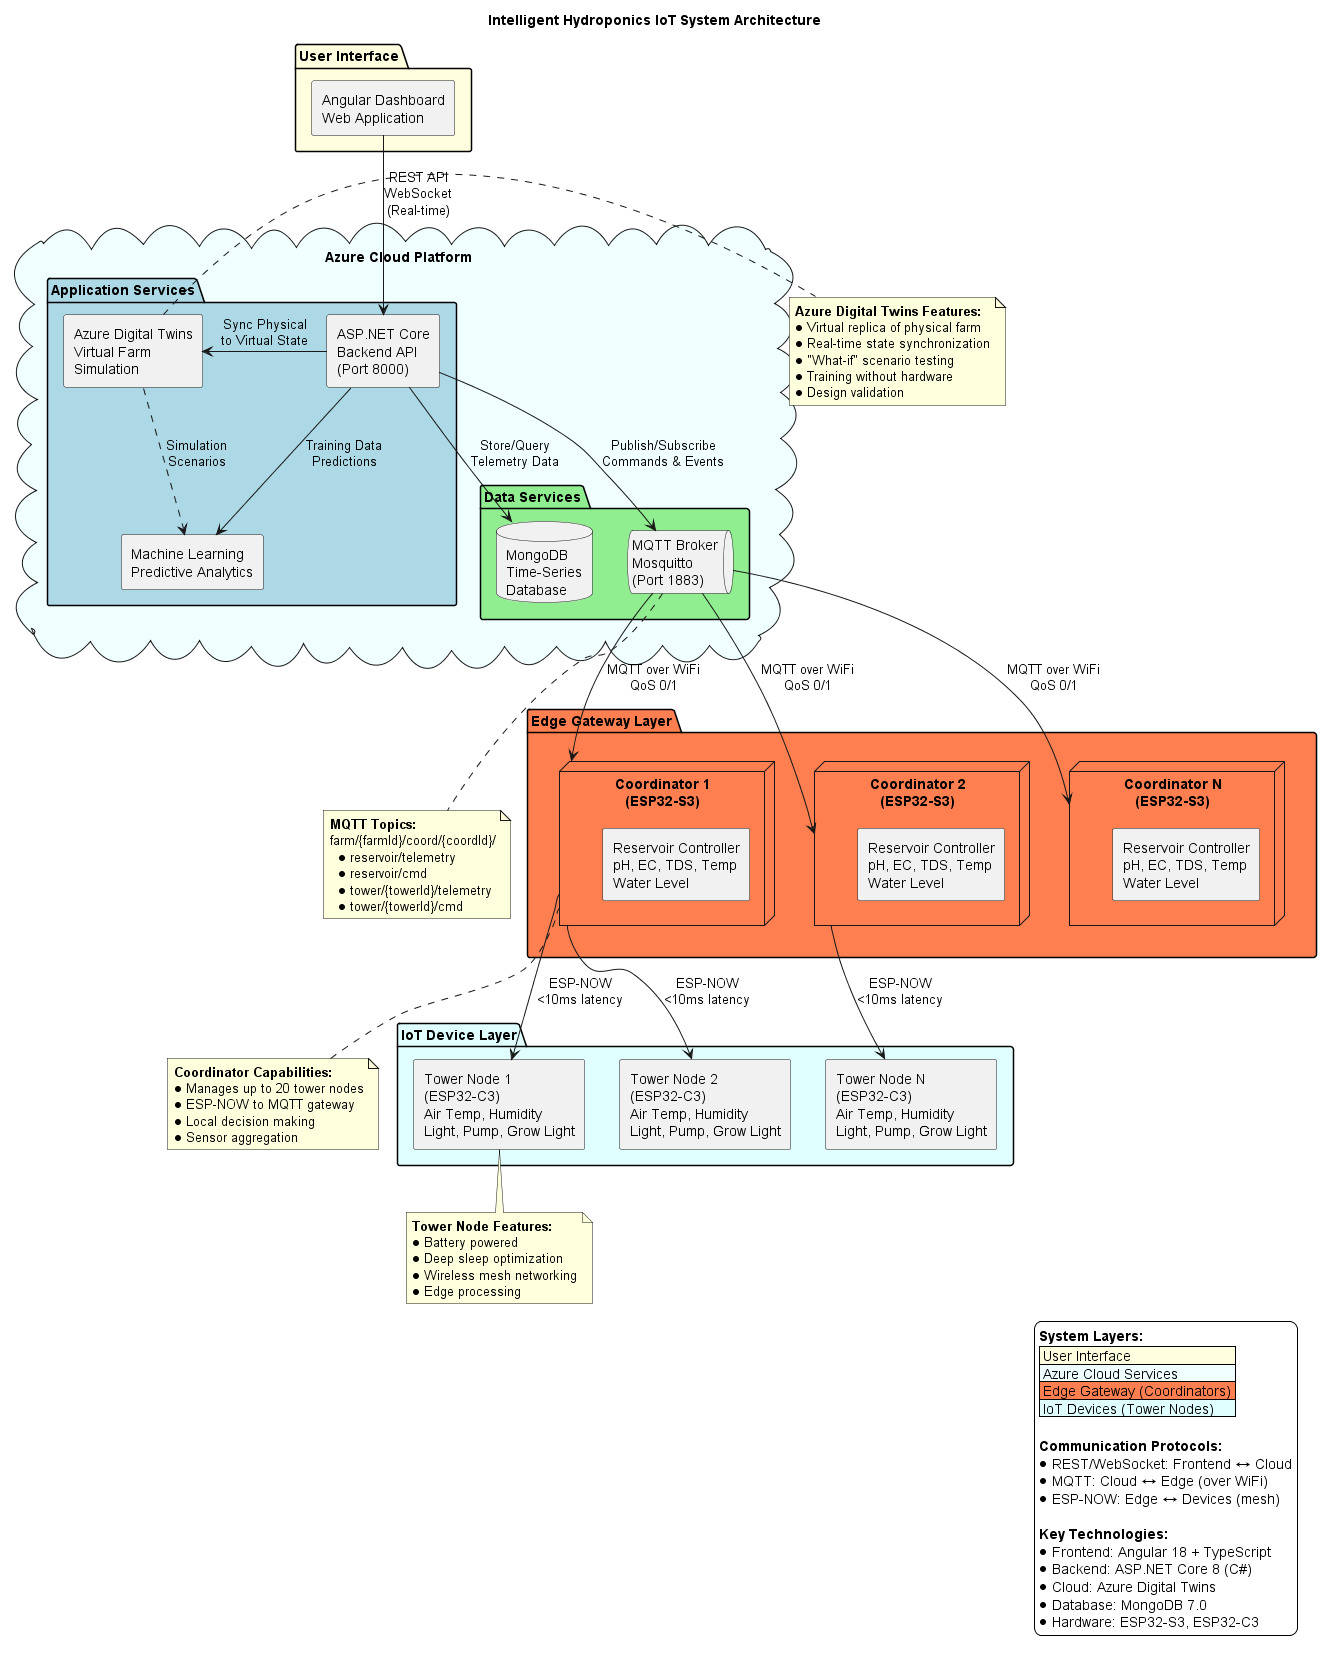

The diagram above was rendered by PlantUML. Its source (embedded in the PNG):
@startuml Intelligent Hydroponics System Architecture

skinparam componentStyle rectangle
skinparam backgroundColor white
skinparam shadowing false

title Intelligent Hydroponics IoT System Architecture

package "User Interface" #LightYellow {
    [Angular Dashboard\nWeb Application] as Frontend
}

cloud "Azure Cloud Platform" #Azure {
    
    package "Application Services" #LightBlue {
        [ASP.NET Core\nBackend API\n(Port 8000)] as Backend
        [Azure Digital Twins\nVirtual Farm\nSimulation] as DigitalTwin
        [Machine Learning\nPredictive Analytics] as ML
    }
    
    package "Data Services" #LightGreen {
        database "MongoDB\nTime-Series\nDatabase" as MongoDB
        queue "MQTT Broker\nMosquitto\n(Port 1883)" as MQTT
    }
}

package "Edge Gateway Layer" #Coral {
    node "Coordinator 1\n(ESP32-S3)" as Coord1 {
        [Reservoir Controller\npH, EC, TDS, Temp\nWater Level] as Res1
    }
    
    node "Coordinator 2\n(ESP32-S3)" as Coord2 {
        [Reservoir Controller\npH, EC, TDS, Temp\nWater Level] as Res2
    }
    
    node "Coordinator N\n(ESP32-S3)" as CoordN {
        [Reservoir Controller\npH, EC, TDS, Temp\nWater Level] as ResN
    }
}

package "IoT Device Layer" #LightCyan {
    component "Tower Node 1\n(ESP32-C3)\nAir Temp, Humidity\nLight, Pump, Grow Light" as Tower1
    component "Tower Node 2\n(ESP32-C3)\nAir Temp, Humidity\nLight, Pump, Grow Light" as Tower2
    component "Tower Node N\n(ESP32-C3)\nAir Temp, Humidity\nLight, Pump, Grow Light" as TowerN
}

' User Interface Connections
Frontend -down-> Backend : "REST API\nWebSocket\n(Real-time)"

' Cloud Internal Connections
Backend -down-> MongoDB : "Store/Query\nTelemetry Data"
Backend -down-> MQTT : "Publish/Subscribe\nCommands & Events"
Backend -right-> DigitalTwin : "Sync Physical\nto Virtual State"
Backend -right-> ML : "Training Data\nPredictions"
DigitalTwin ..> ML : "Simulation\nScenarios"

' Cloud to Edge
MQTT -down-> Coord1 : "MQTT over WiFi\nQoS 0/1"
MQTT -down-> Coord2 : "MQTT over WiFi\nQoS 0/1"
MQTT -down-> CoordN : "MQTT over WiFi\nQoS 0/1"

' Edge to Device
Coord1 -down-> Tower1 : "ESP-NOW\n<10ms latency"
Coord1 -down-> Tower2 : "ESP-NOW\n<10ms latency"
Coord2 -down-> TowerN : "ESP-NOW\n<10ms latency"

' Annotations
note right of DigitalTwin
  <b>Azure Digital Twins Features:</b>
  • Virtual replica of physical farm
  • Real-time state synchronization
  • "What-if" scenario testing
  • Training without hardware
  • Design validation
end note

note bottom of MQTT
  <b>MQTT Topics:</b>
  farm/{farmId}/coord/{coordId}/
    • reservoir/telemetry
    • reservoir/cmd
    • tower/{towerId}/telemetry
    • tower/{towerId}/cmd
end note

note bottom of Coord1
  <b>Coordinator Capabilities:</b>
  • Manages up to 20 tower nodes
  • ESP-NOW to MQTT gateway
  • Local decision making
  • Sensor aggregation
end note

note bottom of Tower1
  <b>Tower Node Features:</b>
  • Battery powered
  • Deep sleep optimization
  • Wireless mesh networking
  • Edge processing
end note

legend right
  <b>System Layers:</b>
  |<#LightYellow> User Interface |
  |<#Azure> Azure Cloud Services |
  |<#Coral> Edge Gateway (Coordinators) |
  |<#LightCyan> IoT Devices (Tower Nodes) |
  
  <b>Communication Protocols:</b>
  • REST/WebSocket: Frontend ↔ Cloud
  • MQTT: Cloud ↔ Edge (over WiFi)
  • ESP-NOW: Edge ↔ Devices (mesh)
  
  <b>Key Technologies:</b>
  • Frontend: Angular 18 + TypeScript
  • Backend: ASP.NET Core 8 (C#)
  • Cloud: Azure Digital Twins
  • Database: MongoDB 7.0
  • Hardware: ESP32-S3, ESP32-C3
endlegend

@enduml